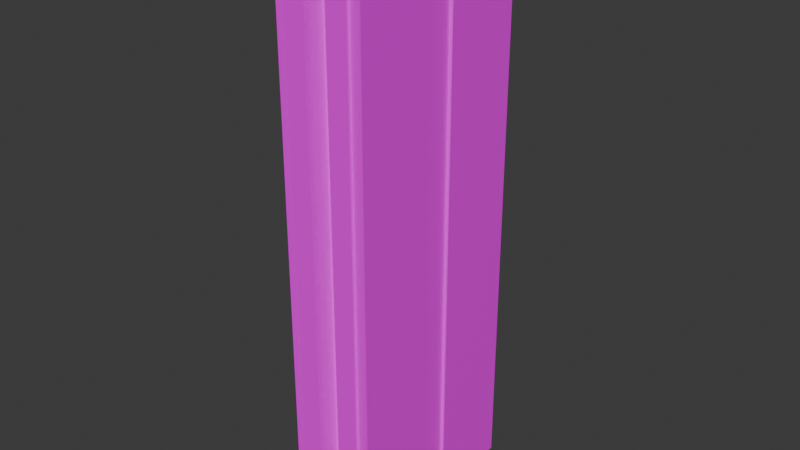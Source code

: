 # Source: TheWho.blend  (saved by Blender 4.5.90; exported with 4.5.12 LTS)
import bpy
from mathutils import Matrix  # noqa: F401  (used for matrix-valued properties, if any)

bpy.ops.wm.read_factory_settings(use_empty=True)
scene = bpy.context.scene
scene.name = 'Scene'

# ---- images (referenced by path relative to the original .blend; pixels are not part of the script)
import os
ASSET_DIR = os.environ.get("B2B_ASSET_DIR", "")  # directory of the original .blend (textures are referenced by path, not embedded)
HERE = os.path.dirname(os.path.abspath(__file__))  # packed textures are extracted next to this script under _unpacked/

def load_image(name, relpath, width, height, colorspace="sRGB"):
    """Load a texture the original file referenced (path relative to the .blend, or extracted next to this script)."""
    p = next((c for c in (os.path.join(HERE, relpath), os.path.join(ASSET_DIR, relpath)) if relpath and os.path.exists(c)), "")
    if p:
        img = bpy.data.images.load(p, check_existing=True)
        img.name = name
    else:  # same state as the original file: an image datablock whose file is absent (Cycles renders it pink)
        img = bpy.data.images.new(name, width, height)
        img.source = "FILE"
        img.filepath = "//" + (relpath or name)
    img.colorspace_settings.name = colorspace
    return img
img_thewho_b_l_png = load_image('TheWho_B_L.png', 'TheWho_B_L.png', 1024, 1024, 'sRGB')
img_thewho_b__w_png = load_image('TheWho_B _W.png', 'TheWho_B _W.png', 1024, 1024, 'sRGB')
img_thewho_b_t_png = load_image('TheWho_B_T.png', 'TheWho_B_T.png', 1024, 1024, 'sRGB')

# ---- materials (node trees are filled in below, after node groups)
mat_frk_buildings_the_who_long = bpy.data.materials.new('frk_buildings_the_who_long')
mat_frk_buildings_the_who_long.diffuse_color = (1.0, 1.0, 1.0, 1.0)
mat_frk_buildings_the_who_wide = bpy.data.materials.new('frk_buildings_the_who_wide')
mat_frk_buildings_the_who_top = bpy.data.materials.new('frk_buildings_the_who_top')

# ---- material node trees
mat_frk_buildings_the_who_long.use_nodes = True; mat_frk_buildings_the_who_long.node_tree.nodes.clear()
_N = mat_frk_buildings_the_who_long.node_tree.nodes; _L = mat_frk_buildings_the_who_long.node_tree.links
n0 = _N.new('ShaderNodeOutputMaterial'); n0.name = 'Material Output'; n0.location = (300, 300)
n1 = _N.new('ShaderNodeBsdfDiffuse'); n1.name = 'Diffuse BSDF'; n1.location = (0, 300)
n2 = _N.new('ShaderNodeTexImage'); n2.name = 'Image Texture'; n2.location = (-190, 280)
n2.image = img_thewho_b_l_png
_L.new(n1.outputs[0], n0.inputs[0])
_L.new(n2.outputs[0], n1.inputs[0])
n0.is_active_output = True
mat_frk_buildings_the_who_wide.use_nodes = True; mat_frk_buildings_the_who_wide.node_tree.nodes.clear()
_N = mat_frk_buildings_the_who_wide.node_tree.nodes; _L = mat_frk_buildings_the_who_wide.node_tree.links
n0 = _N.new('ShaderNodeBsdfPrincipled'); n0.name = 'Principled BSDF'; n0.location = (-200, 100)
n1 = _N.new('ShaderNodeOutputMaterial'); n1.name = 'Material Output'; n1.location = (200, 100)
n2 = _N.new('ShaderNodeTexImage'); n2.name = 'Image Texture'; n2.location = (-490, 80)
n2.image = img_thewho_b__w_png
_L.new(n0.outputs[0], n1.inputs[0])
_L.new(n2.outputs[0], n0.inputs[0])
n1.is_active_output = True
mat_frk_buildings_the_who_top.use_nodes = True; mat_frk_buildings_the_who_top.node_tree.nodes.clear()
_N = mat_frk_buildings_the_who_top.node_tree.nodes; _L = mat_frk_buildings_the_who_top.node_tree.links
n0 = _N.new('ShaderNodeBsdfPrincipled'); n0.name = 'Principled BSDF'; n0.location = (-200, 100)
n1 = _N.new('ShaderNodeOutputMaterial'); n1.name = 'Material Output'; n1.location = (200, 100)
n2 = _N.new('ShaderNodeTexImage'); n2.name = 'Image Texture'; n2.location = (-490, 80)
n2.image = img_thewho_b_t_png
_L.new(n0.outputs[0], n1.inputs[0])
_L.new(n2.outputs[0], n0.inputs[0])
n1.is_active_output = True

# ---- world
world_world = bpy.data.worlds.new('World'); scene.world = world_world
world_world.use_nodes = True; world_world.node_tree.nodes.clear()
_N = world_world.node_tree.nodes; _L = world_world.node_tree.links
n0 = _N.new('ShaderNodeOutputWorld'); n0.name = 'World Output'; n0.location = (200, 100)
n1 = _N.new('ShaderNodeBackground'); n1.name = 'Background'; n1.location = (-200, 100)
n1.inputs[0].default_value = (0.05088, 0.05088, 0.05088, 1.0)
_L.new(n1.outputs[0], n0.inputs[0])
n0.is_active_output = True
world_world.color = (0.05088, 0.05088, 0.05088)
world_world.sun_shadow_jitter_overblur = 0.0

# ---- meshes
me_id3_001 = bpy.data.meshes.new('ID3.001')
me_id3_001.from_pydata([(236.2, 157.5, 3937.0), (236.2, 0.0, 3937.0), (236.2, 0.0, 0.0), (0.0, 19.69, 0.0), (629.9, 19.69, 0.0), (78.74, 0.0, 0.0), (78.74, 0.0, 3937.0), (78.74, 19.69, 3937.0), (78.74, 19.69, 0.0), (551.2, 0.0, 0.0), (551.2, 19.69, 0.0), (393.7, 157.5, 0.0), (236.2, 157.5, 0.0), (393.7, 157.5, 3937.0), (393.7, 0.0, 0.0), (551.2, 19.69, 3937.0), (629.9, 19.69, 3937.0), (0.0, 19.69, 3937.0), (393.7, 0.0, 3937.0), (551.2, 0.0, 3937.0)], [], [(8, 5, 6, 7), (15, 19, 9, 10), (11, 14, 18, 13), (6, 5, 2, 1), (18, 14, 9, 19), (0, 1, 2, 12), (17, 3, 8, 7), (0, 12, 11, 13), (4, 16, 15, 10)])
_uv = me_id3_001.uv_layers.new(name='UVMap')
_uv.uv.foreach_set('vector', [0.9093, -2.997e-11, 0.8896, 0.0, 0.8896, 1.0, 0.9093, 1.0, 0.07907, 1.0, 0.09884, 1.0, 0.09884, -4.282e-09, 0.07907, -4.252e-09, 0.4151, -4.133e-09, 0.257, -1.49e-10, 0.257, 1.0, 0.4151, 1.0, 0.8896, 1.0, 0.8896, 0.0, 0.7314, -4.282e-09, 0.7314, 1.0, 0.257, 1.0, 0.257, -1.49e-10, 0.09884, -4.282e-09, 0.09884, 1.0, 0.5733, 1.0, 0.7314, 1.0, 0.7314, -4.282e-09, 0.5733, -2.98e-10, 0.9884, 1.0, 0.9884, 2.707e-09, 0.9093, -2.997e-11, 0.9093, 1.0, 0.5733, 1.0, 0.5733, -2.98e-10, 0.4151, -4.133e-09, 0.4151, 1.0, 0.0, -4.679e-09, 0.0, 1.0, 0.07907, 1.0, 0.07907, -4.252e-09])
me_id3_001.materials.append(mat_frk_buildings_the_who_long)
me_id3_001.update()
me_id3_001.normals_split_custom_set([tuple(v) for v in zip(*[iter([-1.0, 0.0, 0.0, -1.0, 0.0, 0.0, -1.0, 0.0, 0.0, -1.0, 0.0, 0.0, 1.0, 0.0, 0.0, 1.0, 0.0, 0.0, 1.0, 0.0, 0.0, 1.0, 0.0, 0.0, -1.0, 0.0, 0.0, -1.0, 0.0, 0.0, -1.0, 0.0, 0.0, -1.0, 0.0, 0.0, 0.0, -1.0, 0.0, 0.0, -1.0, 0.0, 0.0, -1.0, 0.0, 0.0, -1.0, 0.0, 0.0, -1.0, 0.0, 0.0, -1.0, 0.0, 0.0, -1.0, 0.0, 0.0, -1.0, 0.0, 1.0, 0.0, 0.0, 1.0, 0.0, 0.0, 1.0, 0.0, 0.0, 1.0, 0.0, 0.0, 0.0, -1.0, 0.0, 0.0, -1.0, 0.0, 0.0, -1.0, 0.0, 0.0, -1.0, 0.0, 0.0, -1.0, 0.0, 0.0, -1.0, 0.0, 0.0, -1.0, 0.0, 0.0, -1.0, 0.0, 0.0, -1.0, 0.0, 0.0, -1.0, 0.0, 0.0, -1.0, 0.0, 0.0, -1.0, 0.0])] * 3)])
me_id3_002 = bpy.data.meshes.new('ID3.002')
me_id3_002.from_pydata([(0.0, 334.6, 3937.0), (24.41, 620.1, 3976.0), (24.41, 816.9, 3976.0), (0.0, 620.1, 3976.0), (0.0, 334.6, 3976.0), (0.0, 19.69, 0.0), (0.0, 19.69, 3937.0), (4.724, 816.9, 0.0), (24.41, 816.9, 0.0), (4.724, 816.9, 3976.0), (4.724, 1102.0, 3976.0), (4.724, 1417.0, 3937.0), (4.724, 1102.0, 3937.0), (4.724, 1417.0, 0.0), (24.41, 620.1, 0.0), (0.0, 334.6, 3937.0), (0.0, 334.6, 3976.0), (0.0, 620.1, 0.0)], [], [(10, 12, 9), (12, 11, 13), (1, 14, 17, 3), (13, 7, 9, 12), (9, 7, 8, 2), (8, 14, 1, 2), (3, 4, 15, 16), (16, 0, 3), (5, 6, 0), (3, 17, 5, 0)])
_uv = me_id3_002.uv_layers.new(name='UVMap')
_uv.uv.foreach_set('vector', [0.2171, 0.9956, 0.2171, 0.9857, 0.4138, 0.9956, 0.2171, 0.9857, 0.0, 0.9857, 2.446e-07, 1.911e-08, 0.563, 0.9956, 0.563, 2.484e-08, 0.5798, 2.484e-08, 0.5798, 0.9956, 2.446e-07, 1.911e-08, 0.4138, 1.72e-08, 0.4138, 0.9956, 0.2171, 0.9857, 0.4138, 0.9956, 0.4138, 1.72e-08, 0.4274, 1.911e-08, 0.4274, 0.9956, 0.4274, 1.911e-08, 0.563, 2.484e-08, 0.563, 0.9956, 0.4274, 0.9956, 0.5798, 0.9956, 0.7766, 0.9956, 0.7781, 1.0, 0.7766, 0.9956, 0.7766, 0.9956, 0.7766, 0.9857, 0.5798, 0.9956, 0.9936, 3.822e-08, 0.9936, 0.9857, 0.7766, 0.9857, 0.5798, 0.9956, 0.5798, 2.484e-08, 0.9936, 3.822e-08, 0.7766, 0.9857])
me_id3_002.materials.append(mat_frk_buildings_the_who_wide)
me_id3_002.update()
me_id3_002.normals_split_custom_set([tuple(v) for v in zip(*[iter([-1.0, 0.0, 0.0, -1.0, 0.0, 0.0, -1.0, 0.0, 0.0, -1.0, 0.0, 0.0, -1.0, 0.0, 0.0, -1.0, 0.0, 0.0, 1.25e-06, 1.0, 2.012e-08, 1.25e-06, 1.0, 2.012e-08, 1.25e-06, 1.0, 2.012e-08, 1.25e-06, 1.0, 2.012e-08, -1.0, -3.489e-10, 0.0, -1.0, -3.489e-10, 0.0, -1.0, -3.489e-10, 0.0, -1.0, -3.489e-10, 0.0, 0.0, -1.0, 0.0, 0.0, -1.0, 0.0, 0.0, -1.0, 0.0, 0.0, -1.0, 0.0, -1.0, 0.0, 0.0, -1.0, 0.0, 0.0, -1.0, 0.0, 0.0, -1.0, 0.0, 0.0, 1.0, 0.0, 0.0, 1.0, 0.0, 0.0, 1.0, 0.0, 0.0, 1.0, 0.0, 0.0, 1.0, 0.0, 0.0, 1.0, 0.0, 0.0, 1.0, 0.0, 0.0, -1.0, 0.0, 0.0, -1.0, 0.0, 0.0, -1.0, 0.0, 0.0, -1.0, 0.0, 0.0, -1.0, 0.0, 0.0, -1.0, 0.0, 0.0, -1.0, 0.0, 0.0])] * 3)])
me_id3_004 = bpy.data.meshes.new('ID3.004')
me_id3_004.from_pydata([(634.6, 1102.0, 3976.0), (634.6, 1102.0, 3937.0), (629.9, 620.1, 0.0), (610.2, 620.1, 0.0), (634.6, 1417.0, 0.0), (634.6, 1102.0, 3976.0), (634.6, 816.9, 0.0), (634.6, 816.9, 3976.0), (634.6, 1102.0, 3937.0), (634.6, 1417.0, 3937.0), (629.9, 19.69, 0.0), (629.9, 620.1, 3976.0), (629.9, 334.6, 3937.0), (629.9, 334.6, 3976.0), (610.2, 816.9, 0.0), (610.2, 816.9, 3976.0), (610.2, 620.1, 3976.0), (629.9, 19.69, 3937.0)], [], [(5, 7, 1, 0), (12, 17, 10, 2), (6, 8, 1, 7), (15, 14, 6, 7), (15, 16, 3, 14), (8, 6, 4, 9), (11, 2, 3, 16), (11, 13, 12), (2, 11, 12)])
_uv = me_id3_004.uv_layers.new(name='UVMap')
_uv.uv.foreach_set('vector', [0.2206, 0.9994, 0.418, 0.9993, 0.2206, 0.9894, 0.2206, 0.9993, 0.7821, 0.9894, 1.0, 0.9893, 0.9989, -1.151e-08, 0.5836, 6.282e-05, 0.4169, 8.803e-05, 0.2179, 0.9894, 0.2206, 0.9894, 0.418, 0.9993, 0.4349, 0.9993, 0.4338, 8.546e-05, 0.4169, 8.803e-05, 0.418, 0.9993, 0.4349, 0.9993, 0.5711, 0.9993, 0.5699, 6.488e-05, 0.4338, 8.546e-05, 0.2179, 0.9894, 0.4169, 8.803e-05, 0.001589, -1.918e-08, -6.136e-08, 0.9893, 0.5847, 0.9993, 0.5836, 6.282e-05, 0.5699, 6.488e-05, 0.5711, 0.9993, 0.5847, 0.9993, 0.7821, 0.9993, 0.7821, 0.9894, 0.5836, 6.282e-05, 0.5847, 0.9993, 0.7821, 0.9894])
me_id3_004.materials.append(mat_frk_buildings_the_who_wide)
me_id3_004.update()
me_id3_004.normals_split_custom_set([tuple(v) for v in zip(*[iter([1.0, 3.476e-07, -1.55e-06, 1.0, 3.476e-07, -1.55e-06, 1.0, 3.476e-07, -1.55e-06, 1.0, 3.476e-07, -1.55e-06, 1.0, 0.0, 0.0, 1.0, 0.0, 0.0, 1.0, 0.0, 0.0, 1.0, 0.0, 0.0, 1.0, -3.029e-07, 1.535e-08, 1.0, -3.029e-07, 1.535e-08, 1.0, -3.029e-07, 1.535e-08, 1.0, -3.029e-07, 1.535e-08, 0.0, -1.0, 0.0, 0.0, -1.0, 0.0, 0.0, -1.0, 0.0, 0.0, -1.0, 0.0, 1.0, 0.0, 0.0, 1.0, 0.0, 0.0, 1.0, 0.0, 0.0, 1.0, 0.0, 0.0, 1.0, 0.0, 0.0, 1.0, 0.0, 0.0, 1.0, 0.0, 0.0, 1.0, 0.0, 0.0, 0.0, 1.0, 0.0, 0.0, 1.0, 0.0, 0.0, 1.0, 0.0, 0.0, 1.0, 0.0, 1.0, 0.0, 0.0, 1.0, 0.0, 0.0, 1.0, 0.0, 0.0, 1.0, -1.377e-07, 0.0, 1.0, -1.377e-07, 0.0, 1.0, -1.377e-07, 0.0])] * 3)])
me_id3_006 = bpy.data.meshes.new('ID3.006')
me_id3_006.from_pydata([(555.9, 1417.0, 3937.0), (218.9, 1014.0, 3976.0), (415.7, 423.2, 4134.0), (415.7, 1014.0, 3976.0), (218.9, 1014.0, 4134.0), (415.7, 1014.0, 4134.0), (415.7, 423.2, 3976.0), (218.9, 423.2, 3976.0), (634.6, 1102.0, 3937.0), (4.724, 1102.0, 3937.0), (629.9, 620.1, 3976.0), (610.2, 620.1, 3976.0), (218.9, 423.2, 3976.0), (0.0, 334.6, 3976.0), (634.6, 816.9, 3976.0), (610.2, 816.9, 3976.0), (415.7, 423.2, 3976.0), (415.7, 1014.0, 3976.0), (24.41, 620.1, 3976.0), (218.9, 1014.0, 3976.0), (4.724, 816.9, 3976.0), (24.41, 816.9, 3976.0), (4.724, 1102.0, 3976.0), (629.9, 334.6, 3976.0), (551.2, 19.69, 3937.0), (78.74, 19.69, 3937.0), (0.0, 620.1, 3976.0), (4.724, 1417.0, 3937.0), (83.46, 1437.0, 3937.0), (83.46, 1417.0, 3937.0), (240.9, 1437.0, 3937.0), (634.6, 1102.0, 3976.0), (240.9, 1280.0, 3937.0), (555.9, 1437.0, 3937.0), (398.4, 1437.0, 3937.0), (4.724, 1102.0, 3937.0), (634.6, 1102.0, 3937.0), (398.4, 1280.0, 3937.0), (634.6, 1417.0, 3937.0), (0.0, 334.6, 3937.0), (236.2, 157.5, 3937.0), (0.0, 19.69, 3937.0), (629.9, 334.6, 3937.0), (78.74, 0.0, 3937.0), (393.7, 157.5, 3937.0), (393.7, 0.0, 3937.0), (629.9, 19.69, 3937.0), (236.2, 0.0, 3937.0), (218.9, 423.2, 4134.0), (218.9, 1014.0, 3976.0), (415.7, 1014.0, 3976.0), (415.7, 423.2, 3976.0), (218.9, 423.2, 3976.0), (551.2, 19.69, 3937.0), (393.7, 0.0, 3937.0), (551.2, 0.0, 3937.0)], [], [(15, 14, 31), (16, 15, 31), (17, 16, 31), (19, 17, 31), (21, 18, 19), (19, 31, 22), (21, 19, 22), (22, 20, 21), (13, 39, 42, 23), (18, 26, 13), (13, 12, 18), (13, 23, 12), (12, 19, 18), (23, 16, 12), (23, 11, 16), (11, 15, 16), (23, 10, 11), (30, 28, 32), (33, 34, 0), (35, 36, 32), (32, 27, 35), (32, 29, 27), (32, 28, 29), (36, 37, 32), (36, 34, 37), (36, 0, 34), (36, 38, 0), (39, 41, 40), (40, 42, 39), (41, 25, 40), (25, 43, 40), (40, 44, 42), (44, 45, 42), (45, 24, 42), (24, 46, 42), (47, 40, 43), (31, 8, 9, 22), (48, 7, 6, 2), (5, 3, 1, 4), (5, 2, 51, 50), (5, 4, 48, 2), (49, 52, 48, 4), (55, 53, 54)])
_uv = me_id3_006.uv_layers.new(name='UVMap')
_uv.uv.foreach_set('vector', [0.01648, 0.5781, 5.997e-08, 0.5781, 8.924e-09, 0.7709, 0.1478, 0.3123, 0.01648, 0.5781, 8.924e-09, 0.7709, 0.1478, 0.7111, 0.1478, 0.3123, 8.924e-09, 0.7709, 0.2807, 0.7111, 0.1478, 0.7111, 8.924e-09, 0.7709, 0.412, 0.5781, 0.412, 0.4452, 0.2807, 0.7111, 0.2807, 0.7111, 8.924e-09, 0.7709, 0.4253, 0.7709, 0.412, 0.5781, 0.2807, 0.7111, 0.4253, 0.7709, 0.4253, 0.7709, 0.4253, 0.5781, 0.412, 0.5781, 0.4285, 0.2525, 0.4285, 0.2259, 0.00319, 0.2259, 0.00319, 0.2525, 0.412, 0.4452, 0.4285, 0.4452, 0.4285, 0.2525, 0.4285, 0.2525, 0.2807, 0.3123, 0.412, 0.4452, 0.4285, 0.2525, 0.00319, 0.2525, 0.2807, 0.3123, 0.2807, 0.3123, 0.2807, 0.7111, 0.412, 0.4452, 0.00319, 0.2525, 0.1478, 0.3123, 0.2807, 0.3123, 0.00319, 0.2525, 0.01648, 0.4452, 0.1478, 0.3123, 0.01648, 0.4452, 0.01648, 0.5781, 0.1478, 0.3123, 0.00319, 0.2525, 0.00319, 0.4452, 0.01648, 0.4452, 0.7741, 0.2658, 0.7741, 0.3721, 0.8804, 0.2658, 0.7741, 0.05316, 0.7741, 0.1595, 0.7873, 0.05316, 1.0, 0.4253, 1.0, -1.091e-09, 0.8804, 0.2658, 0.8804, 0.2658, 0.7873, 0.4253, 1.0, 0.4253, 0.8804, 0.2658, 0.7873, 0.3721, 0.7873, 0.4253, 0.8804, 0.2658, 0.7741, 0.3721, 0.7873, 0.3721, 1.0, -1.091e-09, 0.8804, 0.1595, 0.8804, 0.2658, 1.0, -1.091e-09, 0.7741, 0.1595, 0.8804, 0.1595, 1.0, -1.091e-09, 0.7873, 0.05316, 0.7741, 0.1595, 1.0, -1.091e-09, 0.7873, 8.204e-09, 0.7873, 0.05316, 0.4285, 0.2259, 0.4285, 0.01329, 0.269, 0.1063, 0.269, 0.1063, 0.00319, 0.2259, 0.4285, 0.2259, 0.4285, 0.01329, 0.3753, 0.01329, 0.269, 0.1063, 0.3753, 0.01329, 0.3753, 7.301e-08, 0.269, 0.1063, 0.269, 0.1063, 0.1627, 0.1063, 0.00319, 0.2259, 0.1627, 0.1063, 0.1627, 3.508e-08, 0.00319, 0.2259, 0.1627, 3.508e-08, 0.05635, 0.01329, 0.00319, 0.2259, 0.05635, 0.01329, 0.00319, 0.01329, 0.00319, 0.2259, 0.269, 5.038e-08, 0.269, 0.1063, 0.3753, 7.301e-08, 8.924e-09, 0.7709, 7.763e-09, 0.7974, 0.4253, 0.7974, 0.4253, 0.7709, 0.5348, 0.5051, 0.5348, 0.6114, 0.6677, 0.6114, 0.6677, 0.5051, 0.6677, 0.1063, 0.6677, 5.605e-08, 0.5348, 6.186e-08, 0.5348, 0.1063, 0.6677, 0.1063, 0.6677, 0.5051, 0.7741, 0.5051, 0.7741, 0.1063, 0.6677, 0.1063, 0.5348, 0.1063, 0.5348, 0.5051, 0.6677, 0.5051, 0.4285, 0.1063, 0.4285, 0.5051, 0.5348, 0.5051, 0.5348, 0.1063, 0.4285, 0.7177, 0.4418, 0.7177, 0.4285, 0.6114])
me_id3_006.materials.append(mat_frk_buildings_the_who_top)
me_id3_006.update()
me_id3_006.normals_split_custom_set([tuple(v) for v in zip(*[iter([0.0, 0.0, 1.0, 0.0, 0.0, 1.0, 0.0, 0.0, 1.0, 5.446e-06, 0.0, 1.0, 5.446e-06, 0.0, 1.0, 5.446e-06, 0.0, 1.0, 0.0, 0.0, 1.0, 0.0, 0.0, 1.0, 0.0, 0.0, 1.0, 0.0, 0.0, 1.0, 0.0, 0.0, 1.0, 0.0, 0.0, 1.0, 0.0, 0.0, 1.0, 0.0, 0.0, 1.0, 0.0, 0.0, 1.0, 0.0, 0.0, 1.0, 0.0, 0.0, 1.0, 0.0, 0.0, 1.0, 1.052e-06, 0.0, 1.0, 1.052e-06, 0.0, 1.0, 1.052e-06, 0.0, 1.0, 0.0, 0.0, 1.0, 0.0, 0.0, 1.0, 0.0, 0.0, 1.0, 0.0, -1.0, 0.0, 0.0, -1.0, 0.0, 0.0, -1.0, 0.0, 0.0, -1.0, 0.0, 0.0, 0.0, 1.0, 0.0, 0.0, 1.0, 0.0, 0.0, 1.0, 0.0, 0.0, 1.0, 0.0, 0.0, 1.0, 0.0, 0.0, 1.0, 0.0, 0.0, 1.0, 0.0, 0.0, 1.0, 0.0, 0.0, 1.0, 0.0, 0.0, 1.0, 0.0, 0.0, 1.0, 0.0, 0.0, 1.0, 0.0, 0.0, 1.0, 0.0, 0.0, 1.0, 0.0, 0.0, 1.0, 0.0, 0.0, 1.0, 0.0, 0.0, 1.0, 0.0, 0.0, 1.0, 0.0, 0.0, 1.0, 0.0, 0.0, 1.0, 0.0, 0.0, 1.0, 0.0, 0.0, 1.0, 0.0, 0.0, 1.0, 0.0, 0.0, 1.0, 0.0, 0.0, 1.0, 0.0, 0.0, 1.0, 0.0, 0.0, 1.0, 0.0, 0.0, 1.0, 0.0, 0.0, 1.0, 0.0, 0.0, 1.0, 0.0, 0.0, 1.0, 0.0, 0.0, 1.0, 0.0, 0.0, 1.0, 0.0, 0.0, 1.0, 0.0, 0.0, 1.0, 0.0, 0.0, 1.0, 0.0, 0.0, 1.0, 0.0, 0.0, 1.0, 0.0, 0.0, 1.0, 5.04e-06, 0.0, 1.0, 5.04e-06, 0.0, 1.0, 5.04e-06, 0.0, 1.0, 0.0, 0.0, 1.0, 0.0, 0.0, 1.0, 0.0, 0.0, 1.0, -3.36e-06, 0.0, 1.0, -3.36e-06, 0.0, 1.0, -3.36e-06, 0.0, 1.0, 4.878e-06, 0.0, 1.0, 4.878e-06, 0.0, 1.0, 4.878e-06, 0.0, 1.0, 0.0, 0.0, 1.0, 0.0, 0.0, 1.0, 0.0, 0.0, 1.0, 1.68e-06, 0.0, 1.0, 1.68e-06, 0.0, 1.0, 1.68e-06, 0.0, 1.0, 0.0, 0.0, 1.0, 0.0, 0.0, 1.0, 0.0, 0.0, 1.0, 0.0, 0.0, 1.0, 0.0, 0.0, 1.0, 0.0, 0.0, 1.0, 0.0, 0.0, 1.0, 0.0, 0.0, 1.0, 0.0, 0.0, 1.0, 0.0, 0.0, 1.0, 0.0, 0.0, 1.0, 0.0, 0.0, 1.0, 0.0, 0.0, 1.0, 0.0, 0.0, 1.0, 0.0, 0.0, 1.0, 0.0, 0.0, 1.0, 0.0, 0.0, 1.0, 0.0, 0.0, 1.0, 0.0, 0.0, 1.0, 0.0, 0.0, 1.0, 0.0, 0.0, 1.0, 0.0, 0.0, 1.0, 0.0, 0.0, 1.0, 0.0, 0.0, 1.0, 0.0, 1.0, 0.0, 0.0, 1.0, 0.0, 0.0, 1.0, 0.0, 0.0, 1.0, 0.0, 0.0, -1.0, 0.0, 0.0, -1.0, 0.0, 0.0, -1.0, 0.0, 0.0, -1.0, 0.0, 0.0, 1.0, 0.0, 0.0, 1.0, 0.0, 0.0, 1.0, 0.0, 0.0, 1.0, 0.0, 1.0, 0.0, 0.0, 1.0, 0.0, 0.0, 1.0, 0.0, 0.0, 1.0, 0.0, 0.0, 0.0, 0.0, 1.0, 0.0, 0.0, 1.0, 0.0, 0.0, 1.0, 0.0, 0.0, 1.0, -1.0, 0.0, 0.0, -1.0, 0.0, 0.0, -1.0, 0.0, 0.0, -1.0, 0.0, 0.0, 0.0, 0.0, 1.0, 0.0, 0.0, 1.0, 0.0, 0.0, 1.0])] * 3)])
me_id3_008 = bpy.data.meshes.new('ID3.008')
me_id3_008.from_pydata([(634.6, 1417.0, 0.0), (634.6, 1417.0, 3937.0), (555.9, 1417.0, 3937.0), (555.9, 1437.0, 3937.0), (555.9, 1417.0, 0.0), (555.9, 1417.0, 3937.0), (555.9, 1437.0, 0.0), (555.9, 1437.0, 3937.0), (398.4, 1437.0, 0.0), (398.4, 1280.0, 0.0), (398.4, 1437.0, 3937.0), (398.4, 1280.0, 3937.0), (240.9, 1437.0, 3937.0), (240.9, 1280.0, 0.0), (240.9, 1280.0, 3937.0), (83.46, 1437.0, 0.0), (240.9, 1437.0, 0.0), (83.46, 1437.0, 3937.0), (83.46, 1417.0, 3937.0), (83.46, 1437.0, 3937.0), (83.46, 1417.0, 3937.0), (4.724, 1417.0, 0.0), (83.46, 1417.0, 0.0), (4.724, 1417.0, 3937.0)], [], [(8, 9, 11, 10), (15, 22, 18, 19), (12, 16, 15, 17), (1, 0, 4, 2), (20, 22, 21, 23), (11, 9, 13, 14), (7, 6, 8, 10), (12, 14, 13, 16), (3, 5, 4, 6)])
_uv = me_id3_008.uv_layers.new(name='UVMap')
_uv.uv.foreach_set('vector', [0.2516, 3.015e-08, 0.4098, 3.015e-08, 0.4098, 1.0, 0.2516, 1.0, -0.1042, 0.0, -0.08442, 0.0, -0.08442, 1.0, -0.1042, 1.0, 0.7261, 1.0, 0.7261, 3.015e-08, 0.8842, 3.015e-08, 0.8842, 1.0, -0.06466, 1.0, -0.06466, 0.0, 0.01442, 0.0, 0.01442, 1.0, 0.01442, 1.0, 0.01442, 0.0, 0.09349, 0.0, 0.09349, 1.0, 0.4098, 1.0, 0.4098, 3.015e-08, 0.5679, 3.015e-08, 0.5679, 1.0, 0.09349, 1.0, 0.09349, 3.015e-08, 0.2516, 3.015e-08, 0.2516, 1.0, 0.7261, 1.0, 0.5679, 1.0, 0.5679, 3.015e-08, 0.7261, 3.015e-08, -0.06466, 1.0, -0.08442, 1.0, -0.08442, 0.0, -0.06466, 0.0])
me_id3_008.materials.append(mat_frk_buildings_the_who_long)
me_id3_008.update()
me_id3_008.normals_split_custom_set([tuple(v) for v in zip(*[iter([-1.0, 0.0, 0.0, -1.0, 0.0, 0.0, -1.0, 0.0, 0.0, -1.0, 0.0, 0.0, -1.0, 0.0, 0.0, -1.0, 0.0, 0.0, -1.0, 0.0, 0.0, -1.0, 0.0, 0.0, 0.0, 1.0, 0.0, 0.0, 1.0, 0.0, 0.0, 1.0, 0.0, 0.0, 1.0, 0.0, 0.0, 1.0, 0.0, 0.0, 1.0, 0.0, 0.0, 1.0, 0.0, 0.0, 1.0, 0.0, 0.0, 1.0, 0.0, 0.0, 1.0, 0.0, 0.0, 1.0, 0.0, 0.0, 1.0, 0.0, 0.0, 1.0, 0.0, 0.0, 1.0, 0.0, 0.0, 1.0, 0.0, 0.0, 1.0, 0.0, 0.0, 1.0, 0.0, 0.0, 1.0, 0.0, 0.0, 1.0, 0.0, 0.0, 1.0, 0.0, 1.0, 0.0, 0.0, 1.0, 0.0, 0.0, 1.0, 0.0, 0.0, 1.0, 0.0, 0.0, 1.0, 0.0, 0.0, 1.0, 0.0, 0.0, 1.0, 0.0, 0.0, 1.0, 0.0, 0.0])] * 3)])

# ---- objects
ob_long_a = bpy.data.objects.new('Long A', me_id3_001)
ob_wide_b = bpy.data.objects.new('Wide B', me_id3_002)
ob_wide_a = bpy.data.objects.new('Wide A', me_id3_004)
ob_roof = bpy.data.objects.new('Roof', me_id3_006)
ob_long_b = bpy.data.objects.new('Long B', me_id3_008)

# ---- transforms, parenting, visibility, modifiers, constraints
ob_long_a.location = (0.0, 0.0, 0.0)
ob_long_a.scale = (0.0254, 0.0254, 0.0254)
ob_wide_b.location = (0.0, 0.0, 0.0)
ob_wide_b.scale = (0.0254, 0.0254, 0.0254)
ob_wide_a.location = (0.0, 0.0, 0.0)
ob_wide_a.scale = (0.0254, 0.0254, 0.0254)
ob_roof.location = (0.0, 0.0, 0.0)
ob_roof.scale = (0.0254, 0.0254, 0.0254)
ob_long_b.location = (0.0, 0.0, 0.0)
ob_long_b.scale = (0.0254, 0.0254, 0.0254)

# ---- collection membership
scene.collection.objects.link(ob_long_a)
scene.collection.objects.link(ob_wide_b)
scene.collection.objects.link(ob_wide_a)
scene.collection.objects.link(ob_roof)
scene.collection.objects.link(ob_long_b)

# ---- scene / render settings (as saved in the file)
scene.frame_start = 1; scene.frame_end = 250; scene.frame_set(7)
scene.render.engine = 'BLENDER_EEVEE_NEXT'
bpy.context.view_layer.update()

# ---- added for rendering (the .blend has no active camera and no usable light): camera, sun
cam_auto = bpy.data.cameras.new('AutoCamera')
cam_auto.lens = 50.0
cam_auto.sensor_width = 36.0
cam_auto.clip_end = 1823.91
ob_auto_camera = bpy.data.objects.new('AutoCamera', cam_auto)
scene.collection.objects.link(ob_auto_camera)
ob_auto_camera.location = (111.987, -106.462, 135.641)
ob_auto_camera.rotation_euler = (1.09748, -7.21219e-08, 0.694738)
scene.camera = ob_auto_camera
light_auto_sun = bpy.data.lights.new('AutoSun', 'SUN')
light_auto_sun.energy = 3.0
light_auto_sun.angle = 0.0523599
ob_auto_sun = bpy.data.objects.new('AutoSun', light_auto_sun)
scene.collection.objects.link(ob_auto_sun)
ob_auto_sun.rotation_euler = (0.872665, 0.174533, 0.523599)
bpy.context.view_layer.update()
